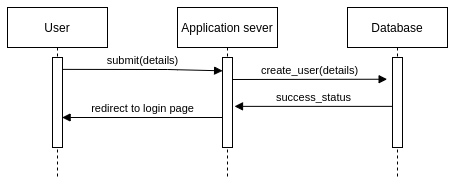

The diagram above was exported from draw.io. Its source (the exported page's mxGraphModel, read from the mxfile embedded in the PNG):
<mxGraphModel dx="599" dy="341" grid="1" gridSize="10" guides="1" tooltips="1" connect="1" arrows="1" fold="1" page="1" pageScale="1" pageWidth="827" pageHeight="1169" math="0" shadow="0">
  <root>
    <mxCell id="0" />
    <mxCell id="1" parent="0" />
    <mxCell id="JPMyrJMPyFda3aav7ECc-79" value="User" style="shape=umlLifeline;perimeter=lifelinePerimeter;whiteSpace=wrap;html=1;container=1;collapsible=0;recursiveResize=0;outlineConnect=0;" vertex="1" parent="1">
      <mxGeometry x="110" y="350" width="100" height="170" as="geometry" />
    </mxCell>
    <mxCell id="JPMyrJMPyFda3aav7ECc-82" value="" style="html=1;points=[];perimeter=orthogonalPerimeter;" vertex="1" parent="JPMyrJMPyFda3aav7ECc-79">
      <mxGeometry x="45" y="50" width="10" height="90" as="geometry" />
    </mxCell>
    <mxCell id="JPMyrJMPyFda3aav7ECc-80" value="Application sever" style="shape=umlLifeline;perimeter=lifelinePerimeter;whiteSpace=wrap;html=1;container=1;collapsible=0;recursiveResize=0;outlineConnect=0;" vertex="1" parent="1">
      <mxGeometry x="280" y="350" width="100" height="170" as="geometry" />
    </mxCell>
    <mxCell id="JPMyrJMPyFda3aav7ECc-81" value="Database" style="shape=umlLifeline;perimeter=lifelinePerimeter;whiteSpace=wrap;html=1;container=1;collapsible=0;recursiveResize=0;outlineConnect=0;" vertex="1" parent="1">
      <mxGeometry x="450" y="350" width="100" height="170" as="geometry" />
    </mxCell>
    <mxCell id="JPMyrJMPyFda3aav7ECc-89" value="" style="html=1;points=[];perimeter=orthogonalPerimeter;" vertex="1" parent="JPMyrJMPyFda3aav7ECc-81">
      <mxGeometry x="45" y="50" width="10" height="90" as="geometry" />
    </mxCell>
    <mxCell id="JPMyrJMPyFda3aav7ECc-83" value="" style="html=1;points=[];perimeter=orthogonalPerimeter;" vertex="1" parent="1">
      <mxGeometry x="325" y="400" width="10" height="90" as="geometry" />
    </mxCell>
    <mxCell id="JPMyrJMPyFda3aav7ECc-87" value="submit(details)" style="html=1;verticalAlign=bottom;endArrow=block;exitX=1.011;exitY=0.132;exitDx=0;exitDy=0;exitPerimeter=0;entryX=0.011;entryY=0.148;entryDx=0;entryDy=0;entryPerimeter=0;" edge="1" parent="1" source="JPMyrJMPyFda3aav7ECc-82" target="JPMyrJMPyFda3aav7ECc-83">
      <mxGeometry width="80" relative="1" as="geometry">
        <mxPoint x="170" y="412" as="sourcePoint" />
        <mxPoint x="320" y="412" as="targetPoint" />
        <Array as="points">
          <mxPoint x="270" y="412" />
        </Array>
      </mxGeometry>
    </mxCell>
    <mxCell id="JPMyrJMPyFda3aav7ECc-88" value="create_user(details)" style="html=1;verticalAlign=bottom;endArrow=block;entryX=-0.038;entryY=0.051;entryDx=0;entryDy=0;entryPerimeter=0;" edge="1" parent="1">
      <mxGeometry width="80" relative="1" as="geometry">
        <mxPoint x="335" y="422" as="sourcePoint" />
        <mxPoint x="489.6199999999999" y="421.73" as="targetPoint" />
      </mxGeometry>
    </mxCell>
    <mxCell id="JPMyrJMPyFda3aav7ECc-90" value="success_status" style="html=1;verticalAlign=bottom;endArrow=block;entryX=1.2;entryY=0.543;entryDx=0;entryDy=0;entryPerimeter=0;" edge="1" parent="1" source="JPMyrJMPyFda3aav7ECc-89" target="JPMyrJMPyFda3aav7ECc-83">
      <mxGeometry width="80" relative="1" as="geometry">
        <mxPoint x="345" y="440.27" as="sourcePoint" />
        <mxPoint x="499.6199999999999" y="440" as="targetPoint" />
      </mxGeometry>
    </mxCell>
    <mxCell id="JPMyrJMPyFda3aav7ECc-91" value="redirect to login page" style="html=1;verticalAlign=bottom;endArrow=block;entryX=0.962;entryY=0.189;entryDx=0;entryDy=0;entryPerimeter=0;" edge="1" parent="1">
      <mxGeometry width="80" relative="1" as="geometry">
        <mxPoint x="325" y="460" as="sourcePoint" />
        <mxPoint x="164.6199999999999" y="460" as="targetPoint" />
      </mxGeometry>
    </mxCell>
  </root>
</mxGraphModel>